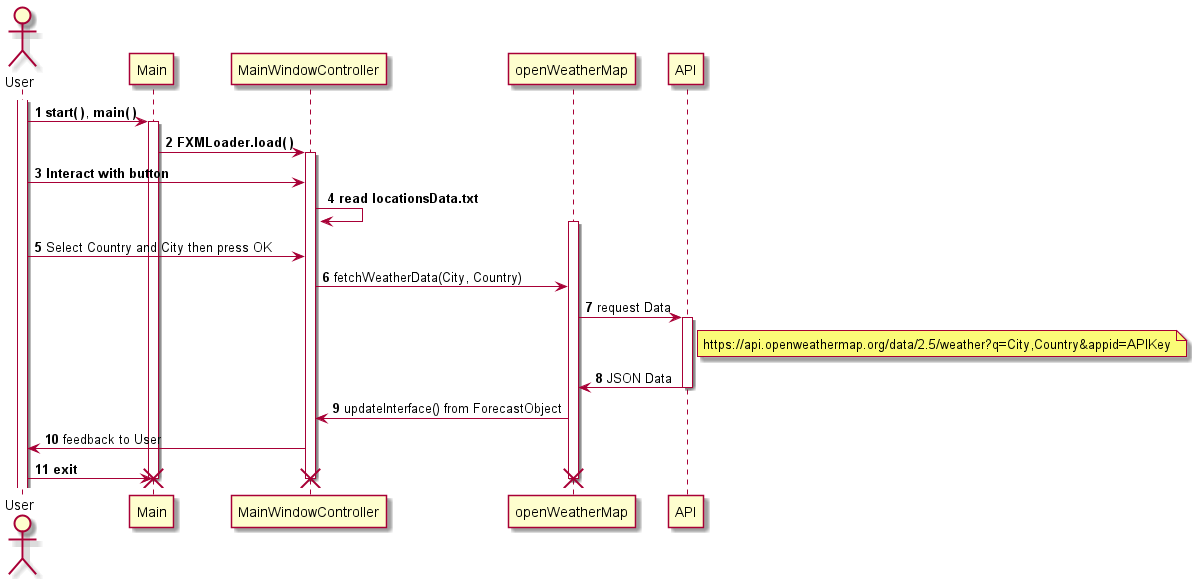

The diagram above was rendered by PlantUML. Its source (embedded in the PNG):
@startuml
'https://plantuml.com/sequence-diagram

autonumber

actor       User       as Foo1
activate Foo1

Foo1 -> Main: **start( )**, **main( )**
activate Main

Main -> MainWindowController: **FXMLoader.load( )**
activate MainWindowController

Foo1 -> MainWindowController: **Interact with button**
MainWindowController -> MainWindowController: **read locationsData.txt**
activate openWeatherMap
Foo1 -> MainWindowController: Select Country and City then press OK

MainWindowController -> openWeatherMap: fetchWeatherData(City, Country)

openWeatherMap -> API: request Data
note right API: https://api.openweathermap.org/data/2.5/weather?q=City,Country&appid=APIKey
activate API
API->openWeatherMap: JSON Data
deactivate API

openWeatherMap -> MainWindowController: updateInterface() from ForecastObject
MainWindowController -> Foo1: feedback to User

Foo1 -> Main:  **exit**
destroy openWeatherMap
destroy MainWindowController
destroy Main

@enduml